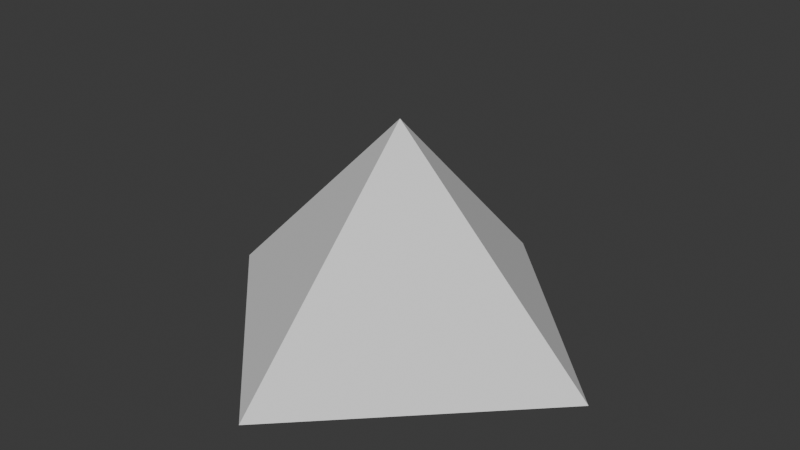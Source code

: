 # Source: piramide1.blend  (saved by Blender 5.1.29; exported with 4.5.12 LTS)
import bpy
from mathutils import Matrix  # noqa: F401  (used for matrix-valued properties, if any)

bpy.ops.wm.read_factory_settings(use_empty=True)
scene = bpy.context.scene
scene.name = 'Scene'

# ---- collections
col_collection = bpy.data.collections.new('Collection'); scene.collection.children.link(col_collection)

# ---- world
world_world = bpy.data.worlds.new('World'); scene.world = world_world
world_world.use_nodes = True; world_world.node_tree.nodes.clear()
_N = world_world.node_tree.nodes; _L = world_world.node_tree.links
n0 = _N.new('ShaderNodeOutputWorld'); n0.name = 'World Output'; n0.location = (200, 100)
n1 = _N.new('ShaderNodeBackground'); n1.name = 'Background'; n1.location = (-200, 100)
n1.inputs[0].default_value = (0.05088, 0.05088, 0.05088, 1.0)
_L.new(n1.outputs[0], n0.inputs[0])
n0.is_active_output = True
world_world.color = (0.05088, 0.05088, 0.05088)
world_world.sun_shadow_jitter_overblur = 0.0

# ---- meshes
me_cono = bpy.data.meshes.new('Cono')
me_cono.from_pydata([(0.0, 100.0, -50.0), (100.0, 0.0, -50.0), (0.0, -100.0, -50.0), (-100.0, 0.0, -50.0), (0.0, 0.0, 50.0)], [], [(0, 4, 1), (1, 4, 2), (0, 1, 2, 3), (2, 4, 3), (3, 4, 0)])
_uv = me_cono.uv_layers.new(name='MapaUV')
_uv.uv.foreach_set('vector', [0.25, 0.49, 0.25, 0.25, 0.49, 0.25, 0.49, 0.25, 0.25, 0.25, 0.25, 0.01, 0.75, 0.49, 0.99, 0.25, 0.75, 0.01, 0.51, 0.25, 0.25, 0.01, 0.25, 0.25, 0.01, 0.25, 0.01, 0.25, 0.25, 0.25, 0.25, 0.49])
me_cono.update()

# ---- objects
ob_cono = bpy.data.objects.new('Cono', me_cono)

# ---- transforms, parenting, visibility, modifiers, constraints
ob_cono.location = (0.0, 0.0, 50.0)

# ---- collection membership
col_collection.objects.link(ob_cono)

# ---- scene / render settings (as saved in the file)
scene.frame_start = 1; scene.frame_end = 250; scene.frame_set(1)
scene.render.engine = 'BLENDER_EEVEE_NEXT'
scene.render.bake_bias = 0.0
scene.render.bake_samples = 0
scene.cycles.sampling_pattern = 'TABULATED_SOBOL'
scene.eevee.use_volume_custom_range = False
bpy.context.view_layer.update()

# ---- added for rendering (the .blend has no active camera and no usable light): camera, sun
cam_auto = bpy.data.cameras.new('AutoCamera')
cam_auto.lens = 50.0
cam_auto.sensor_width = 36.0
cam_auto.clip_end = 4871.29
ob_auto_camera = bpy.data.objects.new('AutoCamera', cam_auto)
scene.collection.objects.link(ob_auto_camera)
ob_auto_camera.location = (277.567, -333.081, 272.054)
ob_auto_camera.rotation_euler = (1.09748, -7.21219e-08, 0.694738)
scene.camera = ob_auto_camera
light_auto_sun = bpy.data.lights.new('AutoSun', 'SUN')
light_auto_sun.energy = 3.0
light_auto_sun.angle = 0.0523599
ob_auto_sun = bpy.data.objects.new('AutoSun', light_auto_sun)
scene.collection.objects.link(ob_auto_sun)
ob_auto_sun.rotation_euler = (0.872665, 0.174533, 0.523599)
bpy.context.view_layer.update()
